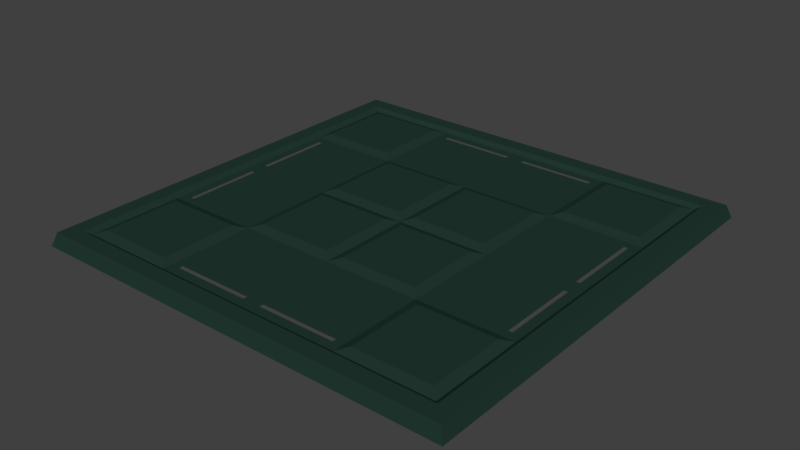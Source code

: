 # Source: floor_intersection.blend  (saved by Blender 2.79.0; exported with 4.5.12 LTS)
import bpy
from mathutils import Matrix  # noqa: F401  (used for matrix-valued properties, if any)

bpy.ops.wm.read_factory_settings(use_empty=True)
scene = bpy.context.scene
scene.name = 'Scene'

# ---- collections
col_collection_1 = bpy.data.collections.new('Collection 1'); scene.collection.children.link(col_collection_1)

# ---- materials (node trees are filled in below, after node groups)
mat_floor_green = bpy.data.materials.new('floor_green')
mat_floor_green.alpha_threshold = 0.0
mat_floor_green.use_transparent_shadow = False
mat_floor_green.diffuse_color = (0.0166, 0.04026, 0.03155, 1.0)
mat_floor_green.roughness = 0.5

# ---- material node trees

# ---- world
world_world = bpy.data.worlds.new('World'); scene.world = world_world
world_world.color = (0.05088, 0.05088, 0.05088)
world_world.use_sun_shadow = False
world_world.sun_shadow_jitter_overblur = 0.0
world_world.cycles.sampling_method = 'MANUAL'

# ---- meshes
me_plane_002 = bpy.data.meshes.new('Plane.002')
me_plane_002.from_pydata([(11.9, -11.9, -0.7297), (10.77, -10.77, 4.47e-08), (11.65, -11.65, 4.47e-08), (9.98, -9.98, 0.0), (4.747, -9.976, -0.1859), (9.976, -4.747, -0.1859), (4.747, -9.764, -0.1859), (5.76, -9.98, 0.0), (0.5, -9.976, -0.1859), (9.764, -4.747, -0.1859), (0.5, -9.764, -0.1859), (9.98, -5.76, 0.0), (5.76, -5.76, 0.0), (9.976, -0.5, -0.1859), (9.764, -0.5, -0.1859), (5.247, -10.49, -0.1859), (10.49, -10.49, -0.1859), (0.5134, -4.733, 0.0), (0.5134, -0.5134, 0.0), (4.733, -0.5134, 0.0), (10.49, -5.247, -0.1859), (5.247, -5.247, -0.1859), (4.733, -4.733, 0.0), (-11.9, -11.9, -0.7297), (-10.77, -10.77, 4.47e-08), (0.0, -11.65, 4.47e-08), (0.0, -11.9, -0.7297), (-11.65, -11.65, 4.47e-08), (0.0, -10.77, 4.47e-08), (-9.98, -9.98, 0.0), (0.0, -10.49, -0.1859), (-4.747, -9.976, -0.1859), (-9.976, -4.747, -0.1859), (0.0, -5.247, -0.1859), (-4.747, -9.764, -0.1859), (-5.76, -9.98, 0.0), (-0.5, -9.976, -0.1859), (-9.764, -4.747, -0.1859), (-0.5, -9.764, -0.1859), (-9.98, -5.76, 0.0), (-5.76, -5.76, 0.0), (-9.976, -0.5, -0.1859), (-9.764, -0.5, -0.1859), (-5.247, -10.49, -0.1859), (-10.49, -10.49, -0.1859), (-0.5134, -4.733, 0.0), (-0.5134, -0.5134, 0.0), (-4.733, -0.5134, 0.0), (-10.49, -5.247, -0.1859), (-5.247, -5.247, -0.1859), (-4.733, -4.733, 0.0), (11.9, 11.9, -0.7297), (10.77, 10.77, 4.47e-08), (11.65, -1.445e-08, 4.47e-08), (11.9, -1.445e-08, -0.7297), (11.65, 11.65, 4.47e-08), (10.77, -1.445e-08, 4.47e-08), (9.98, 9.98, 0.0), (10.49, -1.445e-08, -0.1859), (4.747, 9.976, -0.1859), (9.976, 4.747, -0.1859), (5.247, -1.445e-08, -0.1859), (4.747, 9.764, -0.1859), (5.76, 9.98, 0.0), (0.5, 9.976, -0.1859), (9.764, 4.747, -0.1859), (0.5, 9.764, -0.1859), (9.98, 5.76, 0.0), (5.76, 5.76, 0.0), (9.976, 0.5, -0.1859), (9.764, 0.5, -0.1859), (5.247, 10.49, -0.1859), (10.49, 10.49, -0.1859), (0.5134, 4.733, 0.0), (0.5134, 0.5134, 0.0), (4.733, 0.5134, 0.0), (10.49, 5.247, -0.1859), (5.247, 5.247, -0.1859), (4.733, 4.733, 0.0), (-11.9, 11.9, -0.7297), (-10.77, 10.77, 4.47e-08), (0.0, 11.65, 4.47e-08), (0.0, 11.9, -0.7297), (-11.65, -1.445e-08, 4.47e-08), (-11.9, -1.445e-08, -0.7297), (-11.65, 11.65, 4.47e-08), (0.0, 10.77, 4.47e-08), (-10.77, -1.445e-08, 4.47e-08), (-9.98, 9.98, 0.0), (0.0, -1.445e-08, -0.1859), (0.0, 10.49, -0.1859), (-10.49, -1.445e-08, -0.1859), (-4.747, 9.976, -0.1859), (-9.976, 4.747, -0.1859), (0.0, 5.247, -0.1859), (-5.247, -1.445e-08, -0.1859), (-4.747, 9.764, -0.1859), (-5.76, 9.98, 0.0), (-0.5, 9.976, -0.1859), (-9.764, 4.747, -0.1859), (-0.5, 9.764, -0.1859), (-9.98, 5.76, 0.0), (-5.76, 5.76, 0.0), (-9.976, 0.5, -0.1859), (-9.764, 0.5, -0.1859), (-5.247, 10.49, -0.1859), (-10.49, 10.49, -0.1859), (-0.5134, 4.733, 0.0), (-0.5134, 0.5134, 0.0), (-4.733, 0.5134, 0.0), (-10.49, 5.247, -0.1859), (-5.247, 5.247, -0.1859), (-4.733, 4.733, 0.0), (5.824, 11.65, 4.47e-08), (5.95, 11.9, -0.7297), (11.65, 5.824, 4.47e-08), (11.9, 5.95, -0.7297)], [], [(53, 2, 0, 54), (2, 25, 26, 0), (1, 28, 25, 2), (56, 1, 2, 53), (1, 56, 58, 20, 16), (28, 1, 16, 15, 30), (17, 22, 19, 18), (7, 3, 11, 12), (4, 8, 30, 15), (8, 10, 33, 30), (6, 4, 15, 21), (10, 6, 21, 33), (13, 5, 20, 58), (14, 13, 58, 61), (9, 14, 61, 21), (5, 9, 21, 20), (3, 7, 15, 16), (17, 18, 89, 33), (18, 19, 61, 89), (11, 3, 16, 20), (19, 22, 21, 61), (7, 12, 21, 15), (22, 17, 33, 21), (12, 11, 20, 21), (83, 84, 23, 27), (27, 23, 26, 25), (24, 27, 25, 28), (87, 83, 27, 24), (24, 44, 48, 91, 87), (28, 30, 43, 44, 24), (45, 46, 47, 50), (35, 40, 39, 29), (31, 43, 30, 36), (36, 30, 33, 38), (34, 49, 43, 31), (38, 33, 49, 34), (41, 91, 48, 32), (42, 95, 91, 41), (37, 49, 95, 42), (32, 48, 49, 37), (29, 44, 43, 35), (45, 33, 89, 46), (46, 89, 95, 47), (39, 48, 44, 29), (47, 95, 49, 50), (35, 43, 49, 40), (50, 49, 33, 45), (40, 49, 48, 39), (113, 114, 82, 81), (52, 55, 113, 81, 86), (56, 53, 115, 55, 52), (52, 72, 76, 58, 56), (86, 90, 71, 72, 52), (73, 74, 75, 78), (63, 68, 67, 57), (59, 71, 90, 64), (64, 90, 94, 66), (62, 77, 71, 59), (66, 94, 77, 62), (69, 58, 76, 60), (70, 61, 58, 69), (65, 77, 61, 70), (60, 76, 77, 65), (67, 76, 72, 57), (73, 94, 89, 74), (74, 89, 61, 75), (75, 61, 77, 78), (63, 71, 77, 68), (78, 77, 94, 73), (68, 77, 76, 67), (83, 85, 79, 84), (85, 81, 82, 79), (80, 86, 81, 85), (87, 80, 85, 83), (80, 87, 91, 110, 106), (86, 80, 106, 105, 90), (107, 112, 109, 108), (97, 88, 101, 102), (92, 98, 90, 105), (98, 100, 94, 90), (96, 92, 105, 111), (100, 96, 111, 94), (103, 93, 110, 91), (104, 103, 91, 95), (99, 104, 95, 111), (93, 99, 111, 110), (88, 97, 105, 106), (107, 108, 89, 94), (108, 109, 95, 89), (101, 88, 106, 110), (109, 112, 111, 95), (97, 102, 111, 105), (112, 107, 94, 111), (102, 101, 110, 111), (55, 115, 116, 51), (53, 54, 116, 115), (55, 51, 114, 113), (57, 72, 71, 63)])
me_plane_002.materials.append(mat_floor_green)
me_plane_002.use_remesh_preserve_volume = False
me_plane_002.use_remesh_preserve_attributes = False
me_plane_002.use_mirror_vertex_groups = False
me_plane_002.update()

# ---- objects
ob_plane_002 = bpy.data.objects.new('Plane.002', me_plane_002)

# ---- transforms, parenting, visibility, modifiers, constraints
ob_plane_002.location = (0.0, 0.0, 4.47e-08)
ob_plane_002.lineart.crease_threshold = 0.0

# ---- collection membership
col_collection_1.objects.link(ob_plane_002)

# ---- scene / render settings (as saved in the file)
scene.frame_start = 1; scene.frame_end = 250; scene.frame_set(1)
scene.render.engine = 'BLENDER_EEVEE_NEXT'
scene.render.resolution_percentage = 50
scene.render.dither_intensity = 0.0
scene.cycles.use_denoising = False
scene.cycles.samples = 128
scene.cycles.sampling_pattern = 'TABULATED_SOBOL'
scene.cycles.use_adaptive_sampling = False
scene.cycles.use_light_tree = False
scene.cycles.blur_glossy = 0.0
scene.cycles.sample_clamp_indirect = 0.0
scene.view_settings.view_transform = 'Standard'
bpy.context.view_layer.update()

# ---- added for rendering (the .blend has no active camera and no usable light): camera, sun
cam_auto = bpy.data.cameras.new('AutoCamera')
cam_auto.lens = 50.0
cam_auto.sensor_width = 36.0
cam_auto.clip_end = 1000.0
ob_auto_camera = bpy.data.objects.new('AutoCamera', cam_auto)
scene.collection.objects.link(ob_auto_camera)
ob_auto_camera.location = (31.1488, -37.3786, 24.5542)
ob_auto_camera.rotation_euler = (1.09748, -7.21219e-08, 0.694738)
scene.camera = ob_auto_camera
light_auto_sun = bpy.data.lights.new('AutoSun', 'SUN')
light_auto_sun.energy = 3.0
light_auto_sun.angle = 0.0523599
ob_auto_sun = bpy.data.objects.new('AutoSun', light_auto_sun)
scene.collection.objects.link(ob_auto_sun)
ob_auto_sun.rotation_euler = (0.872665, 0.174533, 0.523599)
bpy.context.view_layer.update()
